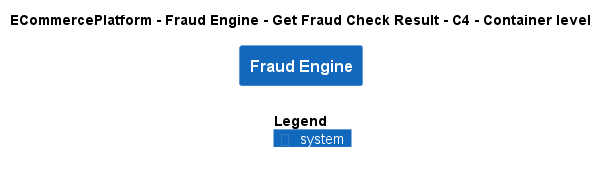

The diagram above was rendered by PlantUML. Its source (embedded in the PNG):
@startuml
!include ..\..\..\..\..\.c4s\C4_Container.puml

AddElementTag("c4interflow:lifecycle:new", $bgColor=green, $fontColor=#ffffff, $borderColor=green, $shadowing="False")
AddElementTag("c4interflow:lifecycle:changed", $bgColor=orange, $fontColor=#ffffff, $borderColor=orange, $shadowing="False")
AddElementTag("c4interflow:lifecycle:removed", $bgColor=red, $fontColor=#ffffff, $borderColor=red, $shadowing="False")

AddRelTag("c4interflow:lifecycle:new", $textColor=green, $lineColor=green)
AddRelTag("c4interflow:lifecycle:changed", $textColor=orange, $lineColor=orange)
AddRelTag("c4interflow:lifecycle:removed", $textColor=red, $lineColor=red)

SHOW_PERSON_PORTRAIT()
LAYOUT_TOP_DOWN()

skinparam linetype polyline

title ECommercePlatform - Fraud Engine - Get Fraud Check Result - C4 - Container level

System(ECommercePlatform.SoftwareSystems.FraudEngine, "Fraud Engine", "")



SHOW_LEGEND()
@enduml